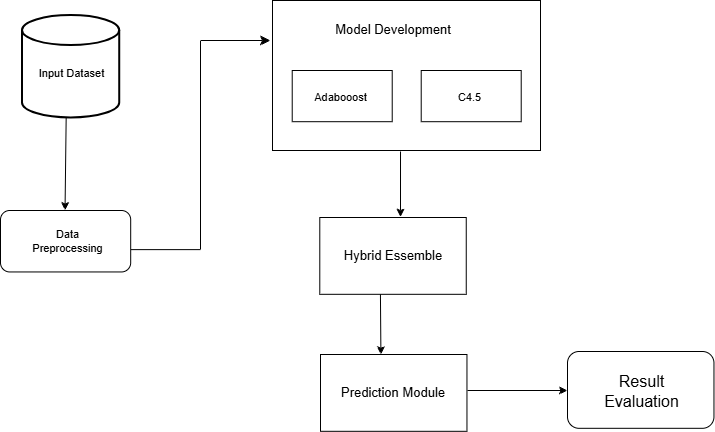

The diagram above was exported from draw.io. Its source (the exported page's mxGraphModel, read from the mxfile embedded in the PNG):
<mxGraphModel dx="1546" dy="694" grid="1" gridSize="10" guides="1" tooltips="1" connect="1" arrows="1" fold="1" page="1" pageScale="1" pageWidth="850" pageHeight="1100" math="0" shadow="0">
  <root>
    <mxCell id="0" />
    <mxCell id="1" parent="0" />
    <mxCell id="aC6DZK1Mc5Sgl76cs5Z5-12" parent="1" style="rounded=0;whiteSpace=wrap;html=1;" value="" vertex="1">
      <mxGeometry height="150" width="268" x="332" y="50" as="geometry" />
    </mxCell>
    <mxCell id="aC6DZK1Mc5Sgl76cs5Z5-13" edge="1" parent="1" style="endArrow=classic;html=1;rounded=0;entryX=0.474;entryY=0.08;entryDx=0;entryDy=0;entryPerimeter=0;" value="">
      <mxGeometry height="50" relative="1" width="50" as="geometry">
        <mxPoint x="460.0084905660375" y="201.0025301204819" as="sourcePoint" />
        <mxPoint x="459.9976415094337" y="266.5446987951807" as="targetPoint" />
      </mxGeometry>
    </mxCell>
    <mxCell id="aC6DZK1Mc5Sgl76cs5Z5-14" edge="1" parent="1" style="edgeStyle=elbowEdgeStyle;elbow=horizontal;endArrow=classic;html=1;curved=0;rounded=0;endSize=8;startSize=8;" value="">
      <mxGeometry height="50" relative="1" width="50" as="geometry">
        <mxPoint x="190.18924528301875" y="299.1402409638554" as="sourcePoint" />
        <mxPoint x="330" y="90" as="targetPoint" />
      </mxGeometry>
    </mxCell>
    <mxCell id="aC6DZK1Mc5Sgl76cs5Z5-17" parent="1" style="text;html=1;whiteSpace=wrap;strokeColor=none;fillColor=none;align=center;verticalAlign=middle;rounded=1;fontSize=11;" value="&lt;font style=&quot;font-size: 13px;&quot;&gt;Model Development&lt;/font&gt;" vertex="1">
      <mxGeometry height="38.91566265060241" width="125.84905660377355" x="389.6037735849054" y="59.04819277108434" as="geometry" />
    </mxCell>
    <mxCell id="aC6DZK1Mc5Sgl76cs5Z5-26" connectable="0" parent="1" style="group;strokeWidth=2;strokeColor=none;rounded=0;" value="" vertex="1">
      <mxGeometry height="61.44578313253012" width="130.18867924528297" x="60" y="259.9992771084338" as="geometry" />
    </mxCell>
    <mxCell id="aC6DZK1Mc5Sgl76cs5Z5-6" parent="aC6DZK1Mc5Sgl76cs5Z5-26" style="rounded=1;whiteSpace=wrap;html=1;" value="" vertex="1">
      <mxGeometry height="61.44578313253012" width="130.18867924528297" as="geometry" />
    </mxCell>
    <mxCell id="aC6DZK1Mc5Sgl76cs5Z5-20" parent="aC6DZK1Mc5Sgl76cs5Z5-26" style="text;html=1;whiteSpace=wrap;strokeColor=none;fillColor=none;align=center;verticalAlign=middle;rounded=1;fontSize=11;" value="Data Preprocessing" vertex="1">
      <mxGeometry height="30.72289156626506" width="93.30188679245285" x="20.6132075471698" y="15.36144578313253" as="geometry" />
    </mxCell>
    <mxCell id="aC6DZK1Mc5Sgl76cs5Z5-28" edge="1" parent="1" style="endArrow=classic;html=1;rounded=0;entryX=0.482;entryY=0;entryDx=0;entryDy=0;exitX=0.455;exitY=0.95;exitDx=0;exitDy=0;exitPerimeter=0;entryPerimeter=0;" value="">
      <mxGeometry height="50" relative="1" width="50" as="geometry">
        <mxPoint x="125.6625" y="167.83060240963857" as="sourcePoint" />
        <mxPoint x="124.53094339622638" y="259.9992771084338" as="targetPoint" />
      </mxGeometry>
    </mxCell>
    <mxCell id="aC6DZK1Mc5Sgl76cs5Z5-31" edge="1" parent="1" style="endArrow=classic;html=1;rounded=0;entryX=0.43;entryY=0;entryDx=0;entryDy=0;entryPerimeter=0;exitX=0.414;exitY=1.037;exitDx=0;exitDy=0;exitPerimeter=0;" value="">
      <mxGeometry height="50" relative="1" width="50" as="geometry">
        <mxPoint x="439.92990566037713" y="343.6537951807229" as="sourcePoint" />
        <mxPoint x="440.4127358490566" y="404.1927710843373" as="targetPoint" />
      </mxGeometry>
    </mxCell>
    <mxCell id="aC6DZK1Mc5Sgl76cs5Z5-33" parent="1" style="shape=cylinder3;whiteSpace=wrap;html=1;boundedLbl=1;backgroundOutline=1;size=15;strokeWidth=2;container=1;" value="" vertex="1">
      <mxGeometry height="102.40963855421688" width="97.22727272727266" x="82.00181818181815" y="65.05144578313254" as="geometry" />
    </mxCell>
    <mxCell id="aC6DZK1Mc5Sgl76cs5Z5-34" connectable="0" parent="1" style="group;rounded=1;strokeWidth=16;" value="" vertex="1">
      <mxGeometry height="100" width="100" x="80" y="80" as="geometry" />
    </mxCell>
    <mxCell id="aC6DZK1Mc5Sgl76cs5Z5-22" parent="aC6DZK1Mc5Sgl76cs5Z5-34" style="text;html=1;whiteSpace=wrap;strokeColor=none;fillColor=none;align=center;verticalAlign=middle;rounded=1;fontSize=11;" value="Input Dataset" vertex="1">
      <mxGeometry height="30.72289156626506" width="93.30188679245285" x="5.2288507718696415" y="27.652048192771097" as="geometry" />
    </mxCell>
    <mxCell id="WqiM-3K1QZB_Q_YWfxg9-2" connectable="0" parent="1" style="group" value="" vertex="1">
      <mxGeometry height="51.2" width="112.73977987421381" x="344.0008647798741" y="120.00397590361447" as="geometry" />
    </mxCell>
    <mxCell id="aC6DZK1Mc5Sgl76cs5Z5-8" parent="WqiM-3K1QZB_Q_YWfxg9-2" style="rounded=0;whiteSpace=wrap;html=1;container=0;movable=1;resizable=1;rotatable=1;deletable=1;editable=1;locked=0;connectable=1;" value="" vertex="1">
      <mxGeometry height="51.2" width="100" x="7.714229559748446" as="geometry" />
    </mxCell>
    <mxCell id="aC6DZK1Mc5Sgl76cs5Z5-19" parent="WqiM-3K1QZB_Q_YWfxg9-2" style="text;html=1;whiteSpace=wrap;strokeColor=none;fillColor=none;align=center;verticalAlign=middle;rounded=1;fontSize=11;container=0;movable=1;resizable=1;rotatable=1;deletable=1;editable=1;locked=0;connectable=1;" value="Adabooost" vertex="1">
      <mxGeometry height="25.60240963855422" width="112.73977987421377" y="14.50803212851406" as="geometry" />
    </mxCell>
    <mxCell id="WqiM-3K1QZB_Q_YWfxg9-3" connectable="0" parent="1" style="group" value="" vertex="1">
      <mxGeometry height="50" width="110" x="473" y="120" as="geometry" />
    </mxCell>
    <mxCell id="WqiM-3K1QZB_Q_YWfxg9-4" parent="WqiM-3K1QZB_Q_YWfxg9-3" style="rounded=0;whiteSpace=wrap;html=1;container=0;movable=1;resizable=1;rotatable=1;deletable=1;editable=1;locked=0;connectable=1;" value="" vertex="1">
      <mxGeometry height="51.2" width="100" x="7.714229559748446" as="geometry" />
    </mxCell>
    <mxCell id="WqiM-3K1QZB_Q_YWfxg9-5" parent="WqiM-3K1QZB_Q_YWfxg9-3" style="text;html=1;whiteSpace=wrap;strokeColor=none;fillColor=none;align=center;verticalAlign=middle;rounded=1;fontSize=11;container=0;movable=1;resizable=1;rotatable=1;deletable=1;editable=1;locked=0;connectable=1;" value="C4.5" vertex="1">
      <mxGeometry height="25.60240963855422" width="112.73977987421377" y="14.50803212851406" as="geometry" />
    </mxCell>
    <mxCell id="WqiM-3K1QZB_Q_YWfxg9-6" connectable="0" parent="1" style="group" value="" vertex="1">
      <mxGeometry height="76.80722891566268" width="146.46226415094333" x="379.2945283018867" y="267.00469879518073" as="geometry" />
    </mxCell>
    <mxCell id="aC6DZK1Mc5Sgl76cs5Z5-9" parent="WqiM-3K1QZB_Q_YWfxg9-6" style="rounded=0;whiteSpace=wrap;html=1;" value="" vertex="1">
      <mxGeometry height="76.80722891566268" width="146.46226415094333" as="geometry" />
    </mxCell>
    <mxCell id="aC6DZK1Mc5Sgl76cs5Z5-24" parent="WqiM-3K1QZB_Q_YWfxg9-6" style="text;html=1;whiteSpace=wrap;strokeColor=none;fillColor=none;align=center;verticalAlign=middle;rounded=1;fontSize=11;" value="&lt;font style=&quot;font-size: 13px;&quot;&gt;Hybrid Essemble&lt;/font&gt;" vertex="1">
      <mxGeometry height="30.72289156626506" width="111.74528301886791" x="17.358490566037688" y="23.041927710843368" as="geometry" />
    </mxCell>
    <mxCell id="WqiM-3K1QZB_Q_YWfxg9-11" connectable="0" parent="1" style="group" value="" vertex="1">
      <mxGeometry height="76.80722891566268" width="146.46226415094333" x="627.0039622641509" y="401.0027710843373" as="geometry" />
    </mxCell>
    <mxCell id="aC6DZK1Mc5Sgl76cs5Z5-11" parent="WqiM-3K1QZB_Q_YWfxg9-11" style="rounded=1;whiteSpace=wrap;html=1;" value="" vertex="1">
      <mxGeometry height="76.80722891566268" width="146.46226415094333" as="geometry" />
    </mxCell>
    <mxCell id="aC6DZK1Mc5Sgl76cs5Z5-23" parent="WqiM-3K1QZB_Q_YWfxg9-11" style="text;html=1;whiteSpace=wrap;strokeColor=none;fillColor=none;align=center;verticalAlign=middle;rounded=1;fontSize=11;" value="&lt;font style=&quot;font-size: 16px;&quot;&gt;Result Evaluation&lt;/font&gt;" vertex="1">
      <mxGeometry height="30.72289156626506" width="93.30188679245285" x="28.207547169811335" y="24.578313253012084" as="geometry" />
    </mxCell>
    <mxCell id="WqiM-3K1QZB_Q_YWfxg9-13" connectable="0" parent="1" style="group" value="" vertex="1">
      <mxGeometry height="76.80722891566268" width="146.46226415094338" x="380" y="404" as="geometry" />
    </mxCell>
    <mxCell id="WqiM-3K1QZB_Q_YWfxg9-8" parent="WqiM-3K1QZB_Q_YWfxg9-13" style="rounded=0;whiteSpace=wrap;html=1;" value="" vertex="1">
      <mxGeometry height="76.80722891566268" width="146.46226415094333" as="geometry" />
    </mxCell>
    <mxCell id="WqiM-3K1QZB_Q_YWfxg9-9" parent="WqiM-3K1QZB_Q_YWfxg9-13" style="text;html=1;whiteSpace=wrap;strokeColor=none;fillColor=none;align=center;verticalAlign=middle;rounded=1;fontSize=11;" value="&lt;span style=&quot;font-size: 13px;&quot;&gt;Prediction Module&lt;/span&gt;" vertex="1">
      <mxGeometry height="30.72289156626506" width="111.74528301886791" x="17.358490566037744" y="23.041927710843368" as="geometry" />
    </mxCell>
    <mxCell id="WqiM-3K1QZB_Q_YWfxg9-16" edge="1" parent="1" style="endArrow=classic;html=1;rounded=0;" value="">
      <mxGeometry height="50" relative="1" width="50" as="geometry">
        <mxPoint x="527" y="440" as="sourcePoint" />
        <mxPoint x="627" y="440" as="targetPoint" />
      </mxGeometry>
    </mxCell>
  </root>
</mxGraphModel>